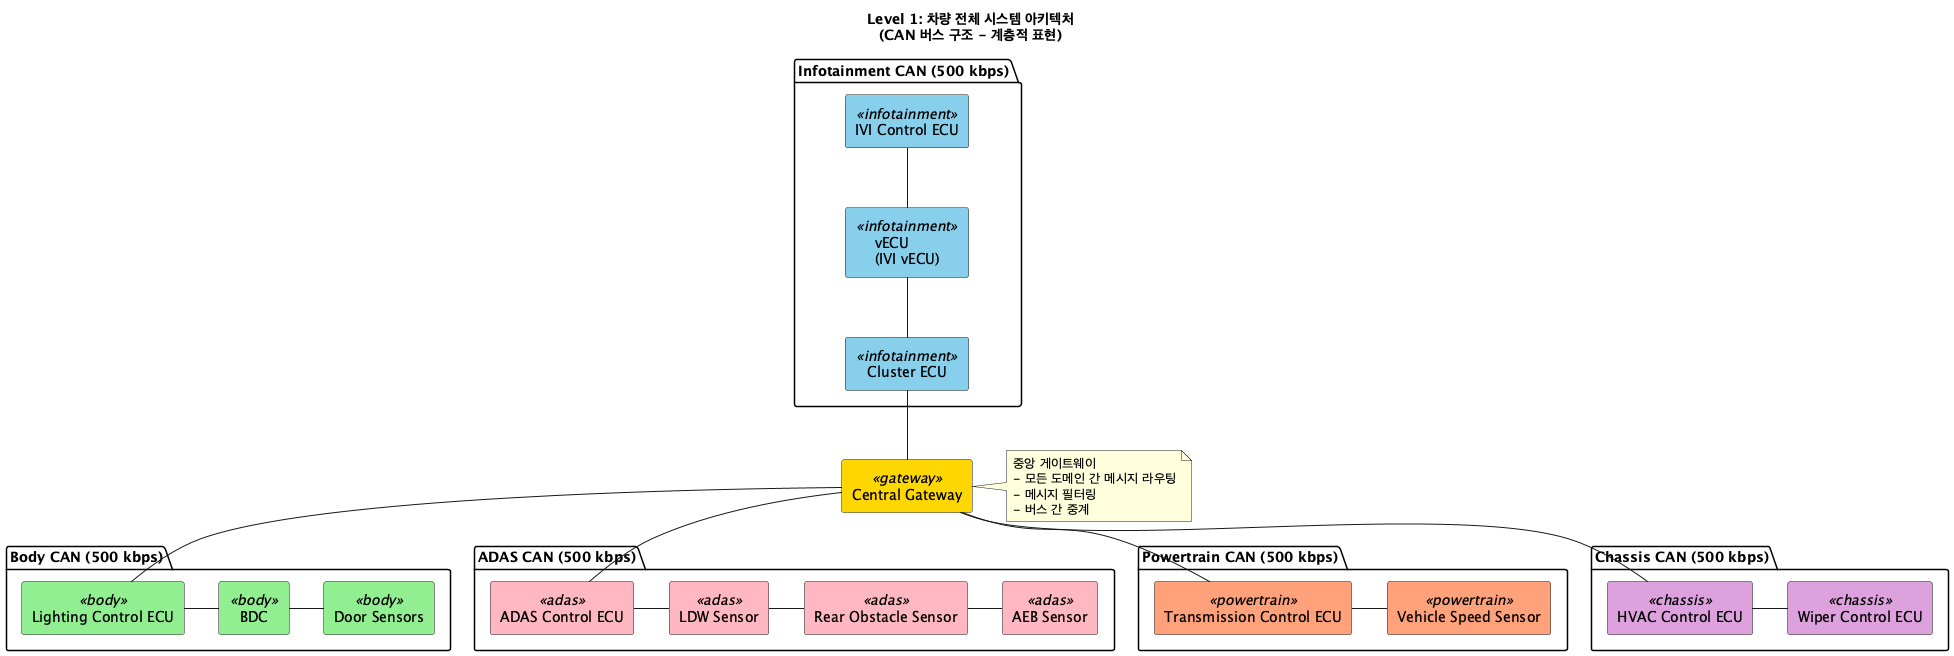

The diagram above was rendered by PlantUML. Its source (embedded in the PNG):
@startuml Level1_Vehicle_System_Architecture
!define RECTANGLE class

skinparam componentStyle rectangle
skinparam backgroundColor #FFFFFF
skinparam component {
  BackgroundColor<<gateway>> #FFD700
  BackgroundColor<<infotainment>> #87CEEB
  BackgroundColor<<body>> #90EE90
  BackgroundColor<<adas>> #FFB6C1
  BackgroundColor<<powertrain>> #FFA07A
  BackgroundColor<<chassis>> #DDA0DD
}

title Level 1: 차량 전체 시스템 아키텍처\n(CAN 버스 구조 - 계층적 표현)

package "Infotainment CAN (500 kbps)" {
  [IVI Control ECU] <<infotainment>>
  [vECU\n(IVI vECU)] <<infotainment>>
  [Cluster ECU] <<infotainment>>
}

[Central Gateway] <<gateway>>

package "Body CAN (500 kbps)" {
  [Lighting Control ECU] <<body>>
  [BDC] <<body>>
  [Door Sensors] <<body>>
}

package "ADAS CAN (500 kbps)" {
  [ADAS Control ECU] <<adas>>
  [LDW Sensor] <<adas>>
  [Rear Obstacle Sensor] <<adas>>
  [AEB Sensor] <<adas>>
}

package "Powertrain CAN (500 kbps)" {
  [Transmission Control ECU] <<powertrain>>
  [Vehicle Speed Sensor] <<powertrain>>
}

package "Chassis CAN (500 kbps)" {
  [HVAC Control ECU] <<chassis>>
  [Wiper Control ECU] <<chassis>>
}

' CAN Bus 연결 (한 줄로)
[IVI Control ECU] -down- [vECU\n(IVI vECU)]
[vECU\n(IVI vECU)] -down- [Cluster ECU]
[Cluster ECU] -down- [Central Gateway]

[Central Gateway] -down- [Lighting Control ECU]
[Lighting Control ECU] -right- [BDC]
[BDC] -right- [Door Sensors]

[Central Gateway] -down- [ADAS Control ECU]
[ADAS Control ECU] -right- [LDW Sensor]
[LDW Sensor] -right- [Rear Obstacle Sensor]
[Rear Obstacle Sensor] -right- [AEB Sensor]

[Central Gateway] -down- [Transmission Control ECU]
[Transmission Control ECU] -right- [Vehicle Speed Sensor]

[Central Gateway] -down- [HVAC Control ECU]
[HVAC Control ECU] -right- [Wiper Control ECU]

note right of [Central Gateway]
  중앙 게이트웨이
  - 모든 도메인 간 메시지 라우팅
  - 메시지 필터링
  - 버스 간 중계
end note

@enduml